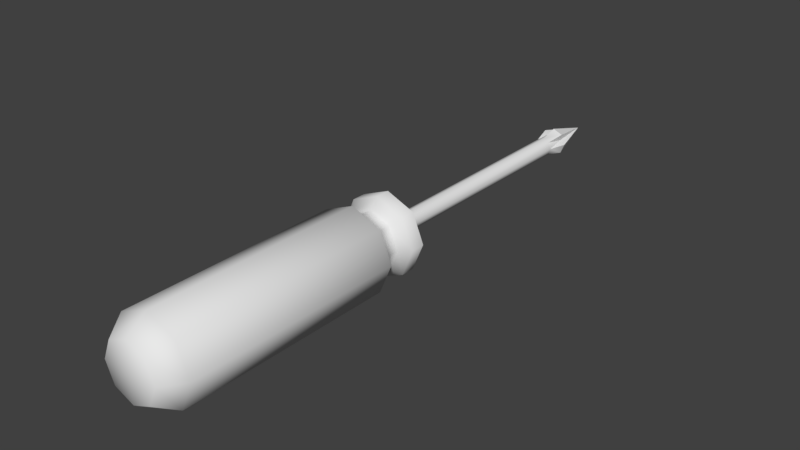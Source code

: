 # Source: screwdriver.blend  (saved by Blender 2.82.7; exported with 4.5.12 LTS)
import bpy
from mathutils import Matrix  # noqa: F401  (used for matrix-valued properties, if any)

bpy.ops.wm.read_factory_settings(use_empty=True)
scene = bpy.context.scene
scene.name = 'Scene'

# ---- collections
col_collection_1 = bpy.data.collections.new('Collection 1'); scene.collection.children.link(col_collection_1)

# ---- node groups
ng_auto_smooth = bpy.data.node_groups.new('Auto Smooth', 'GeometryNodeTree')
_s = ng_auto_smooth.interface.new_socket(name='Geometry', in_out='OUTPUT', socket_type='NodeSocketGeometry')
_s = ng_auto_smooth.interface.new_socket(name='Geometry', in_out='INPUT', socket_type='NodeSocketGeometry')
_s = ng_auto_smooth.interface.new_socket(name='Angle', in_out='INPUT', socket_type='NodeSocketFloat')
_s.subtype = 'ANGLE'
_s.min_value = 0.0
_s.max_value = 3.142
ng_auto_smooth.is_modifier = True
_N = ng_auto_smooth.nodes; _L = ng_auto_smooth.links
n0 = _N.new('NodeGroupOutput'); n0.name = 'Group Output'; n0.location = (480, -100)
n1 = _N.new('NodeGroupInput'); n1.name = 'Group Input'; n1.location = (-420, -300)
n2 = _N.new('NodeGroupInput'); n2.name = 'Group Input.001'; n2.location = (-60, -100)
n3 = _N.new('GeometryNodeSetShadeSmooth'); n3.name = 'Set Shade Smooth'; n3.location = (120, -100)
n3.domain = 'EDGE'
n4 = _N.new('GeometryNodeSetShadeSmooth'); n4.name = 'Set Shade Smooth.001'; n4.location = (300, -100)
n5 = _N.new('GeometryNodeInputMeshEdgeAngle'); n5.name = 'Edge Angle'; n5.location = (-420, -220)
n6 = _N.new('GeometryNodeInputEdgeSmooth'); n6.name = 'Is Edge Smooth'; n6.location = (-60, -160)
n7 = _N.new('GeometryNodeInputShadeSmooth'); n7.name = 'Is Face Smooth'; n7.location = (-240, -340)
n8 = _N.new('FunctionNodeBooleanMath'); n8.name = 'Boolean Math'; n8.location = (-60, -220)
n9 = _N.new('FunctionNodeCompare'); n9.name = 'Compare'; n9.location = (-240, -180)
n9.operation = 'LESS_EQUAL'
_L.new(n5.outputs[0], n9.inputs[0])
_L.new(n4.outputs[0], n0.inputs[0])
_L.new(n1.outputs[1], n9.inputs[1])
_L.new(n9.outputs[0], n8.inputs[0])
_L.new(n7.outputs[0], n8.inputs[1])
_L.new(n2.outputs[0], n3.inputs[0])
_L.new(n6.outputs[0], n3.inputs[1])
_L.new(n3.outputs[0], n4.inputs[0])
_L.new(n8.outputs[0], n3.inputs[2])
n0.is_active_output = True

# ---- world
world_world = bpy.data.worlds.new('World'); scene.world = world_world
world_world.color = (0.05088, 0.05088, 0.05088)
world_world.use_sun_shadow = False
world_world.sun_shadow_jitter_overblur = 0.0
world_world.cycles.sampling_method = 'MANUAL'

# ---- meshes
me_cylinder = bpy.data.meshes.new('Cylinder')
me_cylinder.from_pydata([(0.0, 2.064, 1.0), (0.0, -3.057, 1.0), (0.7071, 2.064, 0.7071), (0.7071, -3.057, 0.7071), (1.0, 2.064, 4.65e-08), (1.0, -3.057, -1.339e-07), (0.7071, 2.064, -0.7071), (0.7071, -3.057, -0.7071), (-8.742e-08, 2.064, -1.0), (-8.742e-08, -3.057, -1.0), (-0.7071, 2.064, -0.7071), (-0.7071, -3.057, -0.7071), (-1.0, 2.064, 1.021e-07), (-1.0, -3.057, -7.829e-08), (-0.7071, 2.064, 0.7071), (-0.7071, -3.057, 0.7071), (2.887e-08, 2.355, 0.7006), (0.4954, 2.355, 0.4954), (0.7006, 2.355, 2.151e-07), (0.4954, 2.355, -0.4954), (-3.237e-08, 2.355, -0.7006), (-0.4954, 2.355, -0.4954), (-0.7006, 2.355, 2.541e-07), (-0.4954, 2.355, 0.4954), (2.887e-08, 2.608, 0.7006), (0.4954, 2.608, 0.4954), (0.7006, 2.608, 2.262e-07), (0.4954, 2.608, -0.4954), (-3.237e-08, 2.608, -0.7006), (-0.4954, 2.608, -0.4954), (-0.7006, 2.608, 2.651e-07), (-0.4954, 2.608, 0.4954), (1.199e-08, 2.822, 0.9323), (0.6592, 2.822, 0.6592), (0.9323, 2.822, 1.149e-07), (0.6592, 2.822, -0.6592), (-6.952e-08, 2.822, -0.9323), (-0.6592, 2.822, -0.6592), (-0.9323, 2.822, 1.668e-07), (-0.6592, 2.822, 0.6592), (-2.108e-08, 3.152, 0.9323), (0.6592, 3.152, 0.6592), (0.9323, 3.152, 1.293e-07), (0.6592, 3.152, -0.6592), (-1.026e-07, 3.152, -0.9323), (-0.6592, 3.152, -0.6592), (-0.9323, 3.152, 1.812e-07), (-0.6592, 3.152, 0.6592), (-5.062e-08, 3.152, 0.2173), (0.1537, 3.152, 0.1537), (0.2173, 3.152, 1.358e-07), (0.1537, 3.152, -0.1537), (-6.962e-08, 3.152, -0.2173), (-0.1537, 3.152, -0.1537), (-0.2173, 3.152, 1.479e-07), (-0.1537, 3.152, 0.1537), (3.976e-06, 8.981, 0.2173), (0.1537, 8.981, 0.1537), (0.2173, 8.981, 3.906e-07), (0.1537, 8.981, -0.1537), (3.957e-06, 8.981, -0.2173), (-0.1537, 8.981, -0.1537), (-0.2173, 8.981, 4.027e-07), (-0.1537, 8.981, 0.1537), (3.985e-06, 9.428, 0.3342), (0.2363, 9.428, 0.2363), (0.3342, 9.428, 4.091e-07), (0.2363, 9.428, -0.2363), (3.956e-06, 9.428, -0.3342), (-0.2363, 9.428, -0.2363), (-0.3342, 9.428, 4.277e-07), (-0.2363, 9.428, 0.2363), (-0.0006427, 10.6, -0.0006221), (-2.499e-09, -3.533, 0.6646), (0.4699, -3.533, 0.4699), (0.6646, -3.533, 5.332e-09), (0.4699, -3.533, -0.4699), (-6.06e-08, -3.533, -0.6646), (-0.4699, -3.533, -0.4699), (-0.6646, -3.533, 4.231e-08), (-0.4699, -3.533, 0.4699), (-4.098e-08, -3.533, 3.557e-08), (0.1855, 8.981, 0.07683), (0.07683, 8.981, -0.1855), (-0.1855, 8.981, -0.07683), (-0.07682, 8.981, 0.1855), (0.2008, 9.428, 0.08318), (0.08319, 9.428, -0.2008), (-0.2008, 9.428, -0.08318), (-0.08318, 9.428, 0.2008)], [], [(0, 1, 3, 2), (2, 3, 5, 4), (4, 5, 7, 6), (6, 7, 9, 8), (8, 9, 11, 10), (10, 11, 13, 12), (5, 3, 74, 75), (12, 13, 15, 14), (14, 15, 1, 0), (4, 6, 19, 18), (21, 22, 30, 29), (10, 12, 22, 21), (6, 8, 20, 19), (12, 14, 23, 22), (2, 4, 18, 17), (8, 10, 21, 20), (14, 0, 16, 23), (0, 2, 17, 16), (24, 25, 33, 32), (19, 20, 28, 27), (17, 18, 26, 25), (22, 23, 31, 30), (20, 21, 29, 28), (18, 19, 27, 26), (16, 17, 25, 24), (23, 16, 24, 31), (38, 39, 47, 46), (31, 24, 32, 39), (29, 30, 38, 37), (27, 28, 36, 35), (25, 26, 34, 33), (30, 31, 39, 38), (28, 29, 37, 36), (26, 27, 35, 34), (41, 42, 50, 49), (36, 37, 45, 44), (34, 35, 43, 42), (32, 33, 41, 40), (39, 32, 40, 47), (37, 38, 46, 45), (35, 36, 44, 43), (33, 34, 42, 41), (55, 48, 56, 85, 63), (46, 47, 55, 54), (44, 45, 53, 52), (42, 43, 51, 50), (40, 41, 49, 48), (47, 40, 48, 55), (45, 46, 54, 53), (43, 44, 52, 51), (53, 54, 62, 84, 61), (51, 52, 60, 83, 59), (49, 50, 58, 82, 57), (54, 55, 63, 62), (52, 53, 61, 60), (50, 51, 59, 58), (48, 49, 57, 56), (70, 71, 72), (58, 59, 67, 66), (56, 57, 65, 64), (63, 89, 71), (61, 88, 69), (59, 87, 67), (57, 86, 65), (62, 63, 71, 70), (68, 69, 72), (66, 67, 72), (64, 65, 72), (71, 89, 72), (69, 88, 72), (67, 87, 72), (65, 86, 72), (80, 79, 81), (11, 9, 77, 78), (1, 15, 80, 73), (3, 1, 73, 74), (7, 5, 75, 76), (13, 11, 78, 79), (9, 7, 76, 77), (15, 13, 79, 80), (78, 77, 81), (76, 75, 81), (74, 73, 81), (73, 80, 81), (79, 78, 81), (77, 76, 81), (75, 74, 81), (60, 87, 59, 83), (72, 86, 66), (56, 89, 63, 85), (72, 88, 70), (72, 87, 68), (58, 86, 57, 82), (72, 89, 64), (60, 61, 69, 68), (58, 66, 86), (60, 68, 87), (62, 70, 88), (56, 64, 89), (62, 88, 61, 84)])
me_cylinder.polygons.foreach_set('use_smooth', [True] * 100)
_k = set([(56, 64), (56, 89), (57, 65), (57, 86), (58, 66), (58, 86), (59, 87), (60, 68), (60, 87), (61, 69), (61, 88), (62, 70), (62, 88), (63, 71), (63, 89), (64, 65), (64, 72), (65, 72), (66, 67), (66, 72), (68, 69), (68, 72), (69, 72), (70, 71), (70, 72), (71, 72), (72, 86), (72, 87), (72, 88), (72, 89)])
me_cylinder.attributes.new('sharp_edge', 'BOOLEAN', 'EDGE').data.foreach_set('value', [ (min(e.vertices), max(e.vertices)) in _k for e in me_cylinder.edges])
_uv = me_cylinder.uv_layers.new(name='UVMap')
_uv.uv.foreach_set('vector', [1.0, 0.5, 1.0, 1.0, 0.875, 1.0, 0.875, 0.5, 0.875, 0.5, 0.875, 1.0, 0.75, 1.0, 0.75, 0.5, 0.75, 0.5, 0.75, 1.0, 0.625, 1.0, 0.625, 0.5, 0.625, 0.5, 0.625, 1.0, 0.5, 1.0, 0.5, 0.5, 0.5, 0.5, 0.5, 1.0, 0.375, 1.0, 0.375, 0.5, 0.375, 0.5, 0.375, 1.0, 0.25, 1.0, 0.25, 0.5, 0.75, 1.0, 0.875, 1.0, 0.875, 1.0, 0.75, 1.0, 0.25, 0.5, 0.25, 1.0, 0.125, 1.0, 0.125, 0.5, 0.125, 0.5, 0.125, 1.0, 0.0, 1.0, 0.0, 0.5, 0.75, 0.5, 0.625, 0.5, 0.625, 0.5, 0.75, 0.5, 0.375, 0.5, 0.25, 0.5, 0.25, 0.5, 0.375, 0.5, 0.375, 0.5, 0.25, 0.5, 0.25, 0.5, 0.375, 0.5, 0.625, 0.5, 0.5, 0.5, 0.5, 0.5, 0.625, 0.5, 0.25, 0.5, 0.125, 0.5, 0.125, 0.5, 0.25, 0.5, 0.875, 0.5, 0.75, 0.5, 0.75, 0.5, 0.875, 0.5, 0.5, 0.5, 0.375, 0.5, 0.375, 0.5, 0.5, 0.5, 0.125, 0.5, 0.0, 0.5, 0.0, 0.5, 0.125, 0.5, 1.0, 0.5, 0.875, 0.5, 0.875, 0.5, 1.0, 0.5, 1.0, 0.5, 0.875, 0.5, 0.875, 0.5, 1.0, 0.5, 0.625, 0.5, 0.5, 0.5, 0.5, 0.5, 0.625, 0.5, 0.875, 0.5, 0.75, 0.5, 0.75, 0.5, 0.875, 0.5, 0.25, 0.5, 0.125, 0.5, 0.125, 0.5, 0.25, 0.5, 0.5, 0.5, 0.375, 0.5, 0.375, 0.5, 0.5, 0.5, 0.75, 0.5, 0.625, 0.5, 0.625, 0.5, 0.75, 0.5, 1.0, 0.5, 0.875, 0.5, 0.875, 0.5, 1.0, 0.5, 0.125, 0.5, 0.0, 0.5, 0.0, 0.5, 0.125, 0.5, 0.25, 0.5, 0.125, 0.5, 0.125, 0.5, 0.25, 0.5, 0.125, 0.5, 0.0, 0.5, 0.0, 0.5, 0.125, 0.5, 0.375, 0.5, 0.25, 0.5, 0.25, 0.5, 0.375, 0.5, 0.625, 0.5, 0.5, 0.5, 0.5, 0.5, 0.625, 0.5, 0.875, 0.5, 0.75, 0.5, 0.75, 0.5, 0.875, 0.5, 0.25, 0.5, 0.125, 0.5, 0.125, 0.5, 0.25, 0.5, 0.5, 0.5, 0.375, 0.5, 0.375, 0.5, 0.5, 0.5, 0.75, 0.5, 0.625, 0.5, 0.625, 0.5, 0.75, 0.5, 0.875, 0.5, 0.75, 0.5, 0.75, 0.5, 0.875, 0.5, 0.5, 0.5, 0.375, 0.5, 0.375, 0.5, 0.5, 0.5, 0.75, 0.5, 0.625, 0.5, 0.625, 0.5, 0.75, 0.5, 1.0, 0.5, 0.875, 0.5, 0.875, 0.5, 1.0, 0.5, 0.125, 0.5, 0.0, 0.5, 0.0, 0.5, 0.125, 0.5, 0.375, 0.5, 0.25, 0.5, 0.25, 0.5, 0.375, 0.5, 0.625, 0.5, 0.5, 0.5, 0.5, 0.5, 0.625, 0.5, 0.875, 0.5, 0.75, 0.5, 0.75, 0.5, 0.875, 0.5, 0.125, 0.5, 0.0, 0.5, 0.0, 0.5, 0.0625, 0.5, 0.125, 0.5, 0.25, 0.5, 0.125, 0.5, 0.125, 0.5, 0.25, 0.5, 0.5, 0.5, 0.375, 0.5, 0.375, 0.5, 0.5, 0.5, 0.75, 0.5, 0.625, 0.5, 0.625, 0.5, 0.75, 0.5, 1.0, 0.5, 0.875, 0.5, 0.875, 0.5, 1.0, 0.5, 0.125, 0.5, 0.0, 0.5, 0.0, 0.5, 0.125, 0.5, 0.375, 0.5, 0.25, 0.5, 0.25, 0.5, 0.375, 0.5, 0.625, 0.5, 0.5, 0.5, 0.5, 0.5, 0.625, 0.5, 0.375, 0.5, 0.25, 0.5, 0.25, 0.5, 0.3125, 0.5, 0.375, 0.5, 0.625, 0.5, 0.5, 0.5, 0.5, 0.5, 0.5625, 0.5, 0.625, 0.5, 0.875, 0.5, 0.75, 0.5, 0.75, 0.5, 0.8125, 0.5, 0.875, 0.5, 0.25, 0.5, 0.125, 0.5, 0.125, 0.5, 0.25, 0.5, 0.5, 0.5, 0.375, 0.5, 0.375, 0.5, 0.5, 0.5, 0.75, 0.5, 0.625, 0.5, 0.625, 0.5, 0.75, 0.5, 1.0, 0.5, 0.875, 0.5, 0.875, 0.5, 1.0, 0.5, 0.25, 0.5, 0.125, 0.5, 0.25, 0.5, 0.75, 0.5, 0.625, 0.5, 0.625, 0.5, 0.75, 0.5, 1.0, 0.5, 0.875, 0.5, 0.875, 0.5, 1.0, 0.5, 0.125, 0.5, 0.0625, 0.5, 0.125, 0.5, 0.375, 0.5, 0.3125, 0.5, 0.375, 0.5, 0.625, 0.5, 0.5625, 0.5, 0.625, 0.5, 0.875, 0.5, 0.8125, 0.5, 0.875, 0.5, 0.25, 0.5, 0.125, 0.5, 0.125, 0.5, 0.25, 0.5, 0.5, 0.5, 0.375, 0.5, 0.5, 0.5, 0.75, 0.5, 0.625, 0.5, 0.75, 0.5, 1.0, 0.5, 0.875, 0.5, 1.0, 0.5, 0.125, 0.5, 0.0625, 0.5, 0.125, 0.5, 0.375, 0.5, 0.3125, 0.5, 0.375, 0.5, 0.625, 0.5, 0.5625, 0.5, 0.625, 0.5, 0.875, 0.5, 0.8125, 0.5, 0.875, 0.5, 0.125, 1.0, 0.25, 1.0, 0.125, 1.0, 0.375, 1.0, 0.5, 1.0, 0.5, 1.0, 0.375, 1.0, 0.0, 1.0, 0.125, 1.0, 0.125, 1.0, 0.0, 1.0, 0.875, 1.0, 1.0, 1.0, 1.0, 1.0, 0.875, 1.0, 0.625, 1.0, 0.75, 1.0, 0.75, 1.0, 0.625, 1.0, 0.25, 1.0, 0.375, 1.0, 0.375, 1.0, 0.25, 1.0, 0.5, 1.0, 0.625, 1.0, 0.625, 1.0, 0.5, 1.0, 0.125, 1.0, 0.25, 1.0, 0.25, 1.0, 0.125, 1.0, 0.375, 1.0, 0.5, 1.0, 0.375, 1.0, 0.625, 1.0, 0.75, 1.0, 0.625, 1.0, 0.875, 1.0, 1.0, 1.0, 0.875, 1.0, 0.0, 1.0, 0.125, 1.0, 0.0, 1.0, 0.25, 1.0, 0.375, 1.0, 0.25, 1.0, 0.5, 1.0, 0.625, 1.0, 0.5, 1.0, 0.75, 1.0, 0.875, 1.0, 0.75, 1.0, 0.5, 0.5, 0.5625, 0.5, 0.625, 0.5, 0.5625, 0.5, 0.875, 0.5, 0.8125, 0.5, 0.75, 0.5, 0.0, 0.5, 0.0625, 0.5, 0.125, 0.5, 0.0625, 0.5, 0.3748, 0.5, 0.3125, 0.5, 0.25, 0.5, 0.6236, 0.5, 0.5625, 0.5, 0.5, 0.5, 0.75, 0.5, 0.8125, 0.5, 0.875, 0.5, 0.8125, 0.5, 0.125, 0.5, 0.0625, 0.5, 0.0, 0.5, 0.5, 0.5, 0.375, 0.5, 0.375, 0.5, 0.5, 0.5, 0.75, 0.5, 0.75, 0.5, 0.8125, 0.5, 0.5, 0.5, 0.5, 0.5, 0.5625, 0.5, 0.25, 0.5, 0.25, 0.5, 0.3125, 0.5, 0.0, 0.5, 0.0, 0.5, 0.0625, 0.5, 0.25, 0.5, 0.3125, 0.5, 0.375, 0.5, 0.3125, 0.5])
me_cylinder.use_remesh_fix_poles = True
me_cylinder.use_remesh_preserve_attributes = False
me_cylinder.use_mirror_vertex_groups = False
me_cylinder.update()

# ---- objects
ob_cylinder = bpy.data.objects.new('Cylinder', me_cylinder)

# ---- transforms, parenting, visibility, modifiers, constraints
ob_cylinder.location = (0.0, -1.661, 0.05248)
ob_cylinder.lineart.crease_threshold = 0.0
_m = ob_cylinder.modifiers.new('Auto Smooth', 'NODES')
_m.node_group = ng_auto_smooth
_gi = [s.identifier for s in ng_auto_smooth.interface.items_tree if s.item_type == 'SOCKET' and s.in_out == 'INPUT']
_m[_gi[1]] = 1.005  # Angle

# ---- collection membership
col_collection_1.objects.link(ob_cylinder)

# ---- scene / render settings (as saved in the file)
scene.frame_start = 1; scene.frame_end = 250; scene.frame_set(1)
scene.render.engine = 'BLENDER_EEVEE_NEXT'
scene.render.resolution_percentage = 50
scene.render.dither_intensity = 0.0
scene.cycles.use_denoising = False
scene.cycles.samples = 128
scene.cycles.sampling_pattern = 'TABULATED_SOBOL'
scene.cycles.use_adaptive_sampling = False
scene.cycles.use_light_tree = False
scene.cycles.blur_glossy = 0.0
scene.cycles.sample_clamp_indirect = 0.0
scene.view_settings.view_transform = 'Standard'
bpy.context.view_layer.update()

# ---- added for rendering (the .blend has no active camera and no usable light): camera, sun
cam_auto = bpy.data.cameras.new('AutoCamera')
cam_auto.lens = 50.0
cam_auto.sensor_width = 36.0
cam_auto.clip_end = 1000.0
ob_auto_camera = bpy.data.objects.new('AutoCamera', cam_auto)
scene.collection.objects.link(ob_auto_camera)
ob_auto_camera.location = (13.3352, -14.1295, 10.7206)
ob_auto_camera.rotation_euler = (1.09748, -7.21219e-08, 0.694738)
scene.camera = ob_auto_camera
light_auto_sun = bpy.data.lights.new('AutoSun', 'SUN')
light_auto_sun.energy = 3.0
light_auto_sun.angle = 0.0523599
ob_auto_sun = bpy.data.objects.new('AutoSun', light_auto_sun)
scene.collection.objects.link(ob_auto_sun)
ob_auto_sun.rotation_euler = (0.872665, 0.174533, 0.523599)
bpy.context.view_layer.update()
